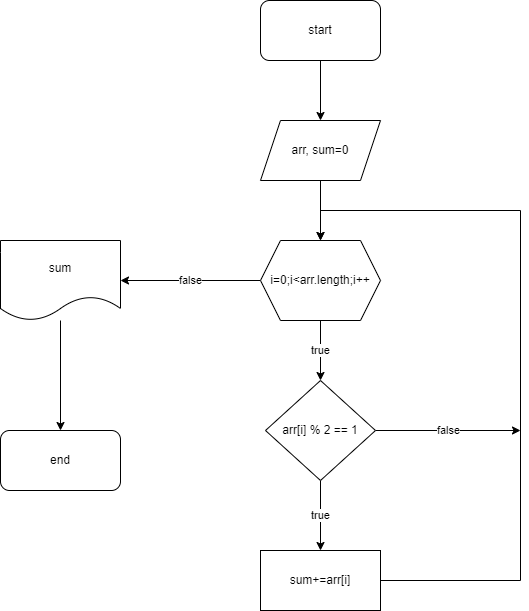

The diagram above was exported from draw.io. Its source (the exported page's mxGraphModel, read from the mxfile embedded in the PNG):
<mxGraphModel dx="1422" dy="754" grid="1" gridSize="10" guides="1" tooltips="1" connect="1" arrows="1" fold="1" page="1" pageScale="1" pageWidth="850" pageHeight="1100" math="0" shadow="0">
  <root>
    <mxCell id="0" />
    <mxCell id="1" parent="0" />
    <mxCell id="Z_FytZAVs20mmmBaonN--6" style="edgeStyle=orthogonalEdgeStyle;rounded=0;orthogonalLoop=1;jettySize=auto;html=1;entryX=0.5;entryY=0;entryDx=0;entryDy=0;" edge="1" parent="1" source="Z_FytZAVs20mmmBaonN--1" target="Z_FytZAVs20mmmBaonN--2">
      <mxGeometry relative="1" as="geometry" />
    </mxCell>
    <mxCell id="Z_FytZAVs20mmmBaonN--1" value="start" style="rounded=1;whiteSpace=wrap;html=1;" vertex="1" parent="1">
      <mxGeometry x="300" y="20" width="120" height="60" as="geometry" />
    </mxCell>
    <mxCell id="Z_FytZAVs20mmmBaonN--7" style="edgeStyle=orthogonalEdgeStyle;rounded=0;orthogonalLoop=1;jettySize=auto;html=1;entryX=0.5;entryY=0;entryDx=0;entryDy=0;" edge="1" parent="1" source="Z_FytZAVs20mmmBaonN--2" target="Z_FytZAVs20mmmBaonN--3">
      <mxGeometry relative="1" as="geometry" />
    </mxCell>
    <mxCell id="Z_FytZAVs20mmmBaonN--2" value="arr, sum=0" style="shape=parallelogram;perimeter=parallelogramPerimeter;whiteSpace=wrap;html=1;fixedSize=1;" vertex="1" parent="1">
      <mxGeometry x="300" y="140" width="120" height="60" as="geometry" />
    </mxCell>
    <mxCell id="Z_FytZAVs20mmmBaonN--8" value="true" style="edgeStyle=orthogonalEdgeStyle;rounded=0;orthogonalLoop=1;jettySize=auto;html=1;entryX=0.5;entryY=0;entryDx=0;entryDy=0;" edge="1" parent="1" source="Z_FytZAVs20mmmBaonN--3" target="Z_FytZAVs20mmmBaonN--4">
      <mxGeometry relative="1" as="geometry" />
    </mxCell>
    <mxCell id="Z_FytZAVs20mmmBaonN--15" value="false" style="edgeStyle=orthogonalEdgeStyle;rounded=0;orthogonalLoop=1;jettySize=auto;html=1;entryX=1;entryY=0.5;entryDx=0;entryDy=0;" edge="1" parent="1" source="Z_FytZAVs20mmmBaonN--3" target="Z_FytZAVs20mmmBaonN--14">
      <mxGeometry relative="1" as="geometry" />
    </mxCell>
    <mxCell id="Z_FytZAVs20mmmBaonN--3" value="i=0;i&amp;lt;arr.length;i++" style="shape=hexagon;perimeter=hexagonPerimeter2;whiteSpace=wrap;html=1;fixedSize=1;" vertex="1" parent="1">
      <mxGeometry x="300" y="260" width="120" height="80" as="geometry" />
    </mxCell>
    <mxCell id="Z_FytZAVs20mmmBaonN--9" value="true" style="edgeStyle=orthogonalEdgeStyle;rounded=0;orthogonalLoop=1;jettySize=auto;html=1;entryX=0.5;entryY=0;entryDx=0;entryDy=0;" edge="1" parent="1" source="Z_FytZAVs20mmmBaonN--4" target="Z_FytZAVs20mmmBaonN--5">
      <mxGeometry relative="1" as="geometry" />
    </mxCell>
    <mxCell id="Z_FytZAVs20mmmBaonN--13" value="false" style="edgeStyle=orthogonalEdgeStyle;rounded=0;orthogonalLoop=1;jettySize=auto;html=1;" edge="1" parent="1" source="Z_FytZAVs20mmmBaonN--4">
      <mxGeometry relative="1" as="geometry">
        <mxPoint x="560" y="450" as="targetPoint" />
      </mxGeometry>
    </mxCell>
    <mxCell id="Z_FytZAVs20mmmBaonN--4" value="arr[i] % 2 == 1" style="rhombus;whiteSpace=wrap;html=1;" vertex="1" parent="1">
      <mxGeometry x="305" y="400" width="110" height="100" as="geometry" />
    </mxCell>
    <mxCell id="Z_FytZAVs20mmmBaonN--10" style="edgeStyle=orthogonalEdgeStyle;rounded=0;orthogonalLoop=1;jettySize=auto;html=1;entryX=0.5;entryY=0;entryDx=0;entryDy=0;" edge="1" parent="1" source="Z_FytZAVs20mmmBaonN--5" target="Z_FytZAVs20mmmBaonN--3">
      <mxGeometry relative="1" as="geometry">
        <Array as="points">
          <mxPoint x="560" y="600" />
          <mxPoint x="560" y="230" />
          <mxPoint x="360" y="230" />
        </Array>
      </mxGeometry>
    </mxCell>
    <mxCell id="Z_FytZAVs20mmmBaonN--5" value="sum+=arr[i]" style="rounded=0;whiteSpace=wrap;html=1;" vertex="1" parent="1">
      <mxGeometry x="300" y="570" width="120" height="60" as="geometry" />
    </mxCell>
    <mxCell id="Z_FytZAVs20mmmBaonN--17" style="edgeStyle=orthogonalEdgeStyle;rounded=0;orthogonalLoop=1;jettySize=auto;html=1;entryX=0.5;entryY=0;entryDx=0;entryDy=0;" edge="1" parent="1" source="Z_FytZAVs20mmmBaonN--14" target="Z_FytZAVs20mmmBaonN--16">
      <mxGeometry relative="1" as="geometry" />
    </mxCell>
    <mxCell id="Z_FytZAVs20mmmBaonN--14" value="sum" style="shape=document;whiteSpace=wrap;html=1;boundedLbl=1;" vertex="1" parent="1">
      <mxGeometry x="40" y="260" width="120" height="80" as="geometry" />
    </mxCell>
    <mxCell id="Z_FytZAVs20mmmBaonN--16" value="end" style="rounded=1;whiteSpace=wrap;html=1;" vertex="1" parent="1">
      <mxGeometry x="40" y="450" width="120" height="60" as="geometry" />
    </mxCell>
  </root>
</mxGraphModel>